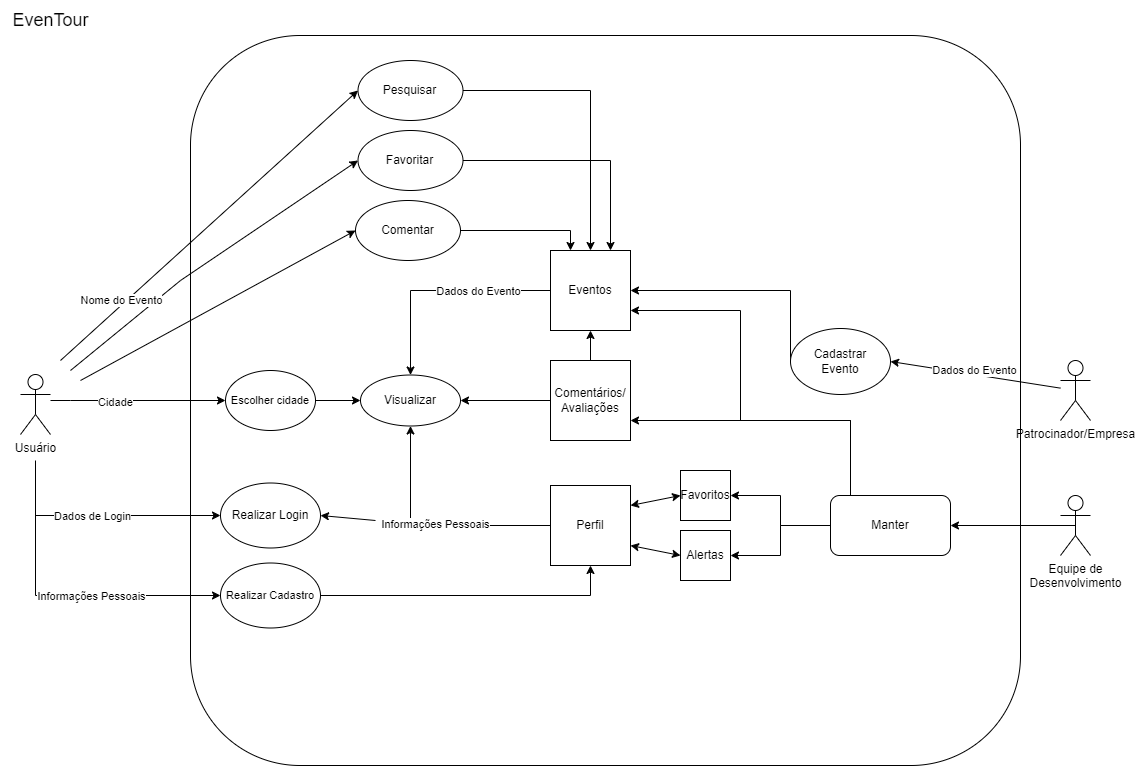

The diagram above was exported from draw.io. Its source (the exported page's mxGraphModel, read from the mxfile embedded in the PNG):
<mxGraphModel dx="1441" dy="773" grid="1" gridSize="10" guides="1" tooltips="1" connect="1" arrows="1" fold="1" page="1" pageScale="1" pageWidth="1169" pageHeight="827" math="0" shadow="0">
  <root>
    <mxCell id="0" />
    <mxCell id="1" parent="0" />
    <mxCell id="0hgy0hXFC5uvH4Ke8ilb-1" value="" style="whiteSpace=wrap;html=1;fillColor=none;rounded=1;" vertex="1" parent="1">
      <mxGeometry x="210" y="45" width="830" height="730" as="geometry" />
    </mxCell>
    <mxCell id="qgjQjeJacjihasnVU0-m-52" style="edgeStyle=orthogonalEdgeStyle;rounded=0;orthogonalLoop=1;jettySize=auto;html=1;entryX=0;entryY=0.5;entryDx=0;entryDy=0;" parent="1" source="qgjQjeJacjihasnVU0-m-1" target="qgjQjeJacjihasnVU0-m-50" edge="1">
      <mxGeometry relative="1" as="geometry">
        <Array as="points">
          <mxPoint x="90" y="410" />
          <mxPoint x="90" y="410" />
        </Array>
      </mxGeometry>
    </mxCell>
    <mxCell id="qgjQjeJacjihasnVU0-m-53" value="Cidade" style="edgeLabel;html=1;align=center;verticalAlign=middle;resizable=0;points=[];" parent="qgjQjeJacjihasnVU0-m-52" connectable="0" vertex="1">
      <mxGeometry x="-0.2592" y="-1" relative="1" as="geometry">
        <mxPoint as="offset" />
      </mxGeometry>
    </mxCell>
    <mxCell id="qgjQjeJacjihasnVU0-m-59" style="edgeStyle=orthogonalEdgeStyle;rounded=0;orthogonalLoop=1;jettySize=auto;html=1;entryX=0;entryY=0.5;entryDx=0;entryDy=0;" parent="1" target="qgjQjeJacjihasnVU0-m-54" edge="1">
      <mxGeometry relative="1" as="geometry">
        <mxPoint x="55" y="470" as="sourcePoint" />
        <Array as="points">
          <mxPoint x="55" y="525" />
        </Array>
      </mxGeometry>
    </mxCell>
    <mxCell id="qgjQjeJacjihasnVU0-m-63" value="Dados de Login" style="edgeLabel;html=1;align=center;verticalAlign=middle;resizable=0;points=[];" parent="qgjQjeJacjihasnVU0-m-59" connectable="0" vertex="1">
      <mxGeometry x="0.0905" y="-1" relative="1" as="geometry">
        <mxPoint x="-20" y="-1" as="offset" />
      </mxGeometry>
    </mxCell>
    <mxCell id="qgjQjeJacjihasnVU0-m-60" style="edgeStyle=orthogonalEdgeStyle;rounded=0;orthogonalLoop=1;jettySize=auto;html=1;entryX=0;entryY=0.5;entryDx=0;entryDy=0;" parent="1" target="qgjQjeJacjihasnVU0-m-55" edge="1">
      <mxGeometry relative="1" as="geometry">
        <mxPoint x="55" y="490" as="sourcePoint" />
        <Array as="points">
          <mxPoint x="55" y="605" />
        </Array>
      </mxGeometry>
    </mxCell>
    <mxCell id="qgjQjeJacjihasnVU0-m-62" value="Informações Pessoais" style="edgeLabel;html=1;align=center;verticalAlign=middle;resizable=0;points=[];" parent="qgjQjeJacjihasnVU0-m-60" connectable="0" vertex="1">
      <mxGeometry x="0.2176" y="-4" relative="1" as="geometry">
        <mxPoint x="-13" y="-4" as="offset" />
      </mxGeometry>
    </mxCell>
    <mxCell id="qgjQjeJacjihasnVU0-m-1" value="Usuário" style="shape=umlActor;verticalLabelPosition=bottom;verticalAlign=top;html=1;outlineConnect=0;" parent="1" vertex="1">
      <mxGeometry x="40" y="384" width="30" height="60" as="geometry" />
    </mxCell>
    <mxCell id="qgjQjeJacjihasnVU0-m-2" value="EvenTour" style="text;html=1;align=center;verticalAlign=middle;resizable=0;points=[];autosize=1;strokeColor=none;fillColor=none;fontSize=18;" parent="1" vertex="1">
      <mxGeometry x="20" y="10" width="100" height="40" as="geometry" />
    </mxCell>
    <mxCell id="qgjQjeJacjihasnVU0-m-27" style="edgeStyle=orthogonalEdgeStyle;rounded=0;orthogonalLoop=1;jettySize=auto;html=1;exitX=0;exitY=0.5;exitDx=0;exitDy=0;entryX=0.5;entryY=0;entryDx=0;entryDy=0;" parent="1" source="qgjQjeJacjihasnVU0-m-7" target="qgjQjeJacjihasnVU0-m-26" edge="1">
      <mxGeometry relative="1" as="geometry" />
    </mxCell>
    <mxCell id="qgjQjeJacjihasnVU0-m-32" value="Dados do Evento" style="edgeLabel;html=1;align=center;verticalAlign=middle;resizable=0;points=[];" parent="qgjQjeJacjihasnVU0-m-27" connectable="0" vertex="1">
      <mxGeometry x="-0.3567" relative="1" as="geometry">
        <mxPoint as="offset" />
      </mxGeometry>
    </mxCell>
    <mxCell id="qgjQjeJacjihasnVU0-m-7" value="Eventos" style="whiteSpace=wrap;html=1;aspect=fixed;" parent="1" vertex="1">
      <mxGeometry x="570" y="260" width="80" height="80" as="geometry" />
    </mxCell>
    <mxCell id="qgjQjeJacjihasnVU0-m-10" value="Patrocinador/Empresa" style="shape=umlActor;verticalLabelPosition=bottom;verticalAlign=top;html=1;outlineConnect=0;" parent="1" vertex="1">
      <mxGeometry x="1080" y="370" width="30" height="60" as="geometry" />
    </mxCell>
    <mxCell id="qgjQjeJacjihasnVU0-m-11" value="" style="endArrow=classic;html=1;rounded=0;entryX=1;entryY=0.5;entryDx=0;entryDy=0;" parent="1" target="qgjQjeJacjihasnVU0-m-34" edge="1" source="qgjQjeJacjihasnVU0-m-10">
      <mxGeometry width="50" height="50" relative="1" as="geometry">
        <mxPoint x="1040" y="404" as="sourcePoint" />
        <mxPoint x="930" y="390" as="targetPoint" />
      </mxGeometry>
    </mxCell>
    <mxCell id="qgjQjeJacjihasnVU0-m-12" value="Dados do Evento" style="edgeLabel;html=1;align=center;verticalAlign=middle;resizable=0;points=[];" parent="qgjQjeJacjihasnVU0-m-11" connectable="0" vertex="1">
      <mxGeometry x="0.0257" y="-5" relative="1" as="geometry">
        <mxPoint as="offset" />
      </mxGeometry>
    </mxCell>
    <mxCell id="qgjQjeJacjihasnVU0-m-29" style="edgeStyle=orthogonalEdgeStyle;rounded=0;orthogonalLoop=1;jettySize=auto;html=1;entryX=0.5;entryY=1;entryDx=0;entryDy=0;" parent="1" source="qgjQjeJacjihasnVU0-m-16" target="qgjQjeJacjihasnVU0-m-26" edge="1">
      <mxGeometry relative="1" as="geometry" />
    </mxCell>
    <mxCell id="qgjQjeJacjihasnVU0-m-30" value="Informações Pessoais" style="edgeLabel;html=1;align=center;verticalAlign=middle;resizable=0;points=[];" parent="qgjQjeJacjihasnVU0-m-29" connectable="0" vertex="1">
      <mxGeometry x="-0.0364" y="-2" relative="1" as="geometry">
        <mxPoint as="offset" />
      </mxGeometry>
    </mxCell>
    <mxCell id="qgjQjeJacjihasnVU0-m-16" value="Perfil" style="whiteSpace=wrap;html=1;aspect=fixed;" parent="1" vertex="1">
      <mxGeometry x="570" y="495" width="80" height="80" as="geometry" />
    </mxCell>
    <mxCell id="qgjQjeJacjihasnVU0-m-18" value="Favoritos" style="whiteSpace=wrap;html=1;aspect=fixed;" parent="1" vertex="1">
      <mxGeometry x="700" y="480" width="50" height="50" as="geometry" />
    </mxCell>
    <mxCell id="qgjQjeJacjihasnVU0-m-19" value="Alertas" style="whiteSpace=wrap;html=1;aspect=fixed;" parent="1" vertex="1">
      <mxGeometry x="700" y="540" width="50" height="50" as="geometry" />
    </mxCell>
    <mxCell id="qgjQjeJacjihasnVU0-m-21" value="" style="endArrow=classic;startArrow=classic;html=1;rounded=0;exitX=1;exitY=0.25;exitDx=0;exitDy=0;entryX=0;entryY=0.5;entryDx=0;entryDy=0;" parent="1" source="qgjQjeJacjihasnVU0-m-16" target="qgjQjeJacjihasnVU0-m-18" edge="1">
      <mxGeometry width="50" height="50" relative="1" as="geometry">
        <mxPoint x="700" y="515" as="sourcePoint" />
        <mxPoint x="750" y="465" as="targetPoint" />
      </mxGeometry>
    </mxCell>
    <mxCell id="qgjQjeJacjihasnVU0-m-22" value="" style="endArrow=classic;startArrow=classic;html=1;rounded=0;exitX=1;exitY=0.75;exitDx=0;exitDy=0;entryX=0;entryY=0.5;entryDx=0;entryDy=0;" parent="1" source="qgjQjeJacjihasnVU0-m-16" target="qgjQjeJacjihasnVU0-m-19" edge="1">
      <mxGeometry width="50" height="50" relative="1" as="geometry">
        <mxPoint x="700" y="515" as="sourcePoint" />
        <mxPoint x="750" y="465" as="targetPoint" />
      </mxGeometry>
    </mxCell>
    <mxCell id="qgjQjeJacjihasnVU0-m-24" style="edgeStyle=orthogonalEdgeStyle;rounded=0;orthogonalLoop=1;jettySize=auto;html=1;exitX=0.5;exitY=0;exitDx=0;exitDy=0;entryX=0.5;entryY=1;entryDx=0;entryDy=0;" parent="1" source="qgjQjeJacjihasnVU0-m-23" target="qgjQjeJacjihasnVU0-m-7" edge="1">
      <mxGeometry relative="1" as="geometry" />
    </mxCell>
    <mxCell id="qgjQjeJacjihasnVU0-m-28" style="edgeStyle=orthogonalEdgeStyle;rounded=0;orthogonalLoop=1;jettySize=auto;html=1;exitX=0;exitY=0.5;exitDx=0;exitDy=0;entryX=1;entryY=0.5;entryDx=0;entryDy=0;" parent="1" source="qgjQjeJacjihasnVU0-m-23" target="qgjQjeJacjihasnVU0-m-26" edge="1">
      <mxGeometry relative="1" as="geometry" />
    </mxCell>
    <mxCell id="qgjQjeJacjihasnVU0-m-23" value="Comentários/&lt;div&gt;Avaliações&lt;/div&gt;" style="whiteSpace=wrap;html=1;aspect=fixed;" parent="1" vertex="1">
      <mxGeometry x="570" y="370" width="80" height="80" as="geometry" />
    </mxCell>
    <mxCell id="qgjQjeJacjihasnVU0-m-26" value="Visualizar" style="ellipse;whiteSpace=wrap;html=1;" parent="1" vertex="1">
      <mxGeometry x="380" y="384.5" width="100" height="51" as="geometry" />
    </mxCell>
    <mxCell id="qgjQjeJacjihasnVU0-m-35" style="edgeStyle=orthogonalEdgeStyle;rounded=0;orthogonalLoop=1;jettySize=auto;html=1;exitX=0;exitY=0.5;exitDx=0;exitDy=0;entryX=1;entryY=0.5;entryDx=0;entryDy=0;" parent="1" source="qgjQjeJacjihasnVU0-m-34" target="qgjQjeJacjihasnVU0-m-7" edge="1">
      <mxGeometry relative="1" as="geometry">
        <Array as="points">
          <mxPoint x="810" y="300" />
        </Array>
      </mxGeometry>
    </mxCell>
    <mxCell id="qgjQjeJacjihasnVU0-m-34" value="Cadastrar&lt;div&gt;Evento&lt;/div&gt;" style="ellipse;whiteSpace=wrap;html=1;" parent="1" vertex="1">
      <mxGeometry x="810" y="338" width="100" height="66" as="geometry" />
    </mxCell>
    <mxCell id="qgjQjeJacjihasnVU0-m-41" style="edgeStyle=orthogonalEdgeStyle;rounded=0;orthogonalLoop=1;jettySize=auto;html=1;entryX=1;entryY=0.5;entryDx=0;entryDy=0;" parent="1" source="qgjQjeJacjihasnVU0-m-37" target="qgjQjeJacjihasnVU0-m-18" edge="1">
      <mxGeometry relative="1" as="geometry" />
    </mxCell>
    <mxCell id="qgjQjeJacjihasnVU0-m-42" style="edgeStyle=orthogonalEdgeStyle;rounded=0;orthogonalLoop=1;jettySize=auto;html=1;entryX=1;entryY=0.5;entryDx=0;entryDy=0;" parent="1" source="qgjQjeJacjihasnVU0-m-37" target="qgjQjeJacjihasnVU0-m-19" edge="1">
      <mxGeometry relative="1" as="geometry" />
    </mxCell>
    <mxCell id="0hgy0hXFC5uvH4Ke8ilb-6" style="edgeStyle=orthogonalEdgeStyle;rounded=0;orthogonalLoop=1;jettySize=auto;html=1;entryX=1;entryY=0.75;entryDx=0;entryDy=0;" edge="1" parent="1" source="qgjQjeJacjihasnVU0-m-37" target="qgjQjeJacjihasnVU0-m-23">
      <mxGeometry relative="1" as="geometry">
        <Array as="points">
          <mxPoint x="870" y="430" />
        </Array>
      </mxGeometry>
    </mxCell>
    <mxCell id="0hgy0hXFC5uvH4Ke8ilb-7" style="edgeStyle=orthogonalEdgeStyle;rounded=0;orthogonalLoop=1;jettySize=auto;html=1;entryX=1;entryY=0.75;entryDx=0;entryDy=0;" edge="1" parent="1" source="qgjQjeJacjihasnVU0-m-37" target="qgjQjeJacjihasnVU0-m-7">
      <mxGeometry relative="1" as="geometry">
        <Array as="points">
          <mxPoint x="870" y="430" />
          <mxPoint x="760" y="430" />
          <mxPoint x="760" y="320" />
        </Array>
      </mxGeometry>
    </mxCell>
    <mxCell id="qgjQjeJacjihasnVU0-m-37" value="Manter" style="rounded=1;whiteSpace=wrap;html=1;" parent="1" vertex="1">
      <mxGeometry x="850" y="505" width="120" height="60" as="geometry" />
    </mxCell>
    <mxCell id="qgjQjeJacjihasnVU0-m-39" style="edgeStyle=orthogonalEdgeStyle;rounded=0;orthogonalLoop=1;jettySize=auto;html=1;exitX=0.5;exitY=0.5;exitDx=0;exitDy=0;exitPerimeter=0;entryX=1;entryY=0.5;entryDx=0;entryDy=0;" parent="1" source="qgjQjeJacjihasnVU0-m-38" target="qgjQjeJacjihasnVU0-m-37" edge="1">
      <mxGeometry relative="1" as="geometry" />
    </mxCell>
    <mxCell id="qgjQjeJacjihasnVU0-m-38" value="Equipe de&lt;div&gt;Desenvolvimento&lt;/div&gt;" style="shape=umlActor;verticalLabelPosition=bottom;verticalAlign=top;html=1;outlineConnect=0;" parent="1" vertex="1">
      <mxGeometry x="1080" y="505" width="30" height="60" as="geometry" />
    </mxCell>
    <mxCell id="qgjQjeJacjihasnVU0-m-48" style="edgeStyle=orthogonalEdgeStyle;rounded=0;orthogonalLoop=1;jettySize=auto;html=1;entryX=0.75;entryY=0;entryDx=0;entryDy=0;" parent="1" source="qgjQjeJacjihasnVU0-m-43" target="qgjQjeJacjihasnVU0-m-7" edge="1">
      <mxGeometry relative="1" as="geometry" />
    </mxCell>
    <mxCell id="qgjQjeJacjihasnVU0-m-43" value="Favoritar" style="ellipse;whiteSpace=wrap;html=1;" parent="1" vertex="1">
      <mxGeometry x="377.5" y="140" width="105" height="60" as="geometry" />
    </mxCell>
    <mxCell id="qgjQjeJacjihasnVU0-m-49" style="edgeStyle=orthogonalEdgeStyle;rounded=0;orthogonalLoop=1;jettySize=auto;html=1;entryX=0.25;entryY=0;entryDx=0;entryDy=0;" parent="1" source="qgjQjeJacjihasnVU0-m-44" target="qgjQjeJacjihasnVU0-m-7" edge="1">
      <mxGeometry relative="1" as="geometry" />
    </mxCell>
    <mxCell id="qgjQjeJacjihasnVU0-m-44" value="Comentar" style="ellipse;whiteSpace=wrap;html=1;" parent="1" vertex="1">
      <mxGeometry x="375" y="210" width="105" height="60" as="geometry" />
    </mxCell>
    <mxCell id="qgjQjeJacjihasnVU0-m-51" style="edgeStyle=orthogonalEdgeStyle;rounded=0;orthogonalLoop=1;jettySize=auto;html=1;entryX=0;entryY=0.5;entryDx=0;entryDy=0;" parent="1" source="qgjQjeJacjihasnVU0-m-50" target="qgjQjeJacjihasnVU0-m-26" edge="1">
      <mxGeometry relative="1" as="geometry" />
    </mxCell>
    <mxCell id="qgjQjeJacjihasnVU0-m-50" value="&lt;font style=&quot;font-size: 11px;&quot;&gt;Escolher cidade&lt;/font&gt;" style="ellipse;whiteSpace=wrap;html=1;" parent="1" vertex="1">
      <mxGeometry x="245" y="380" width="90" height="60" as="geometry" />
    </mxCell>
    <mxCell id="qgjQjeJacjihasnVU0-m-54" value="Realizar Login" style="ellipse;whiteSpace=wrap;html=1;" parent="1" vertex="1">
      <mxGeometry x="240" y="492.5" width="100" height="65" as="geometry" />
    </mxCell>
    <mxCell id="qgjQjeJacjihasnVU0-m-61" style="edgeStyle=orthogonalEdgeStyle;rounded=0;orthogonalLoop=1;jettySize=auto;html=1;entryX=0.5;entryY=1;entryDx=0;entryDy=0;" parent="1" source="qgjQjeJacjihasnVU0-m-55" target="qgjQjeJacjihasnVU0-m-16" edge="1">
      <mxGeometry relative="1" as="geometry" />
    </mxCell>
    <mxCell id="qgjQjeJacjihasnVU0-m-55" value="&lt;font style=&quot;font-size: 11px;&quot;&gt;Realizar Cadastro&lt;/font&gt;" style="ellipse;whiteSpace=wrap;html=1;" parent="1" vertex="1">
      <mxGeometry x="240" y="572.5" width="100" height="65" as="geometry" />
    </mxCell>
    <mxCell id="qgjQjeJacjihasnVU0-m-58" value="" style="endArrow=classic;html=1;rounded=0;entryX=1;entryY=0.5;entryDx=0;entryDy=0;" parent="1" target="qgjQjeJacjihasnVU0-m-54" edge="1">
      <mxGeometry width="50" height="50" relative="1" as="geometry">
        <mxPoint x="395" y="530" as="sourcePoint" />
        <mxPoint x="405" y="490" as="targetPoint" />
      </mxGeometry>
    </mxCell>
    <mxCell id="qgjQjeJacjihasnVU0-m-64" value="" style="endArrow=classic;html=1;rounded=0;entryX=0;entryY=0.5;entryDx=0;entryDy=0;" parent="1" target="qgjQjeJacjihasnVU0-m-44" edge="1">
      <mxGeometry width="50" height="50" relative="1" as="geometry">
        <mxPoint x="100" y="390" as="sourcePoint" />
        <mxPoint x="140" y="334" as="targetPoint" />
      </mxGeometry>
    </mxCell>
    <mxCell id="qgjQjeJacjihasnVU0-m-65" value="" style="endArrow=classic;html=1;rounded=0;entryX=0;entryY=0.5;entryDx=0;entryDy=0;" parent="1" target="qgjQjeJacjihasnVU0-m-43" edge="1">
      <mxGeometry width="50" height="50" relative="1" as="geometry">
        <mxPoint x="90" y="380" as="sourcePoint" />
        <mxPoint x="270" y="210" as="targetPoint" />
        <Array as="points">
          <mxPoint x="200" y="290" />
        </Array>
      </mxGeometry>
    </mxCell>
    <mxCell id="qgjQjeJacjihasnVU0-m-69" style="edgeStyle=orthogonalEdgeStyle;rounded=0;orthogonalLoop=1;jettySize=auto;html=1;" parent="1" source="qgjQjeJacjihasnVU0-m-68" target="qgjQjeJacjihasnVU0-m-7" edge="1">
      <mxGeometry relative="1" as="geometry" />
    </mxCell>
    <mxCell id="qgjQjeJacjihasnVU0-m-68" value="Pesquisar" style="ellipse;whiteSpace=wrap;html=1;" parent="1" vertex="1">
      <mxGeometry x="377.5" y="70" width="105" height="60" as="geometry" />
    </mxCell>
    <mxCell id="qgjQjeJacjihasnVU0-m-70" value="" style="endArrow=classic;html=1;rounded=0;entryX=0;entryY=0.5;entryDx=0;entryDy=0;" parent="1" target="qgjQjeJacjihasnVU0-m-68" edge="1">
      <mxGeometry width="50" height="50" relative="1" as="geometry">
        <mxPoint x="80" y="370" as="sourcePoint" />
        <mxPoint x="188.32999999999998" y="170" as="targetPoint" />
      </mxGeometry>
    </mxCell>
    <mxCell id="qgjQjeJacjihasnVU0-m-71" value="Nome do Evento" style="edgeLabel;html=1;align=center;verticalAlign=middle;resizable=0;points=[];" parent="qgjQjeJacjihasnVU0-m-70" connectable="0" vertex="1">
      <mxGeometry x="-0.0771" y="2" relative="1" as="geometry">
        <mxPoint x="-76" y="66" as="offset" />
      </mxGeometry>
    </mxCell>
  </root>
</mxGraphModel>